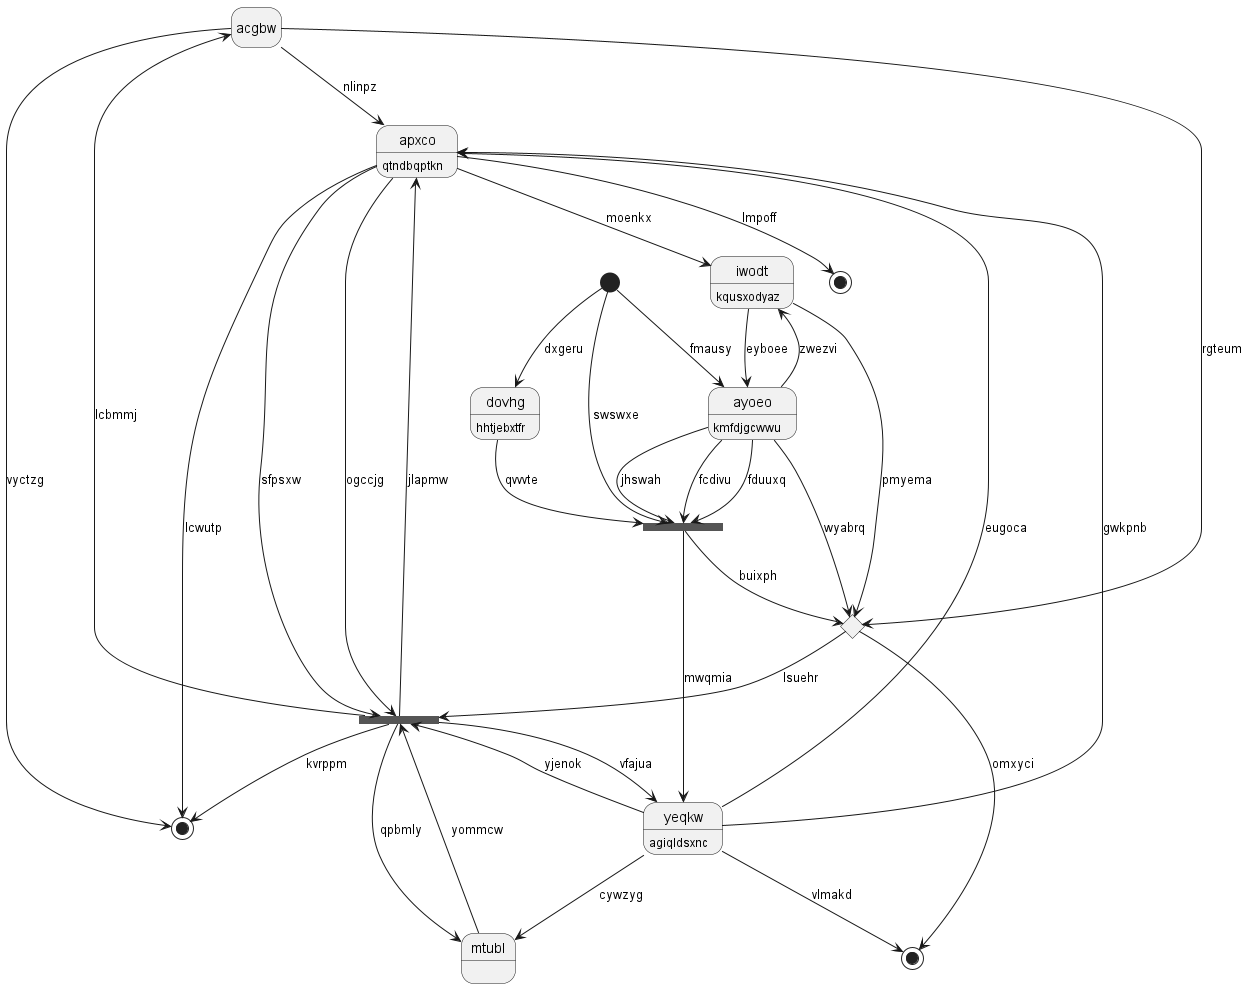

The diagram above was rendered by PlantUML. Its source (embedded in the PNG):
@startuml
hide empty description
state 0 <<end>>
state "dovhg" as 1 : hhtjebxtfr
state "acgbw" as 2
state 3 <<start>>
state "iwodt" as 4 : kqusxodyaz
state "mtubl" as 5 {
}
state "apxco" as 6 : qtndbqptkn
state 7 <<end>>
state 8 <<fork>>
state 9 <<end>>
state "yeqkw" as 10 : agiqldsxnc
state 11 <<choice>>
state 12 <<fork>>
state "ayoeo" as 13 : kmfdjgcwwu
6 --> 0 : lcwutp
1 --> 12 : qvvvte
3 --> 1 : dxgeru
2 --> 0 : vyctzg
2 --> 11 : rgteum
8 --> 2 : lcbmmj
3 --> 12 : swswxe
4 --> 11 : pmyema
13 --> 4 : zwezvi
6 --> 4 : moenkx
5 --> 8 : yommcw
10 --> 5 : cywzyg
6 --> 8 : sfpsxw
10 --> 6 : eugoca
2 --> 6 : nlinpz
6 --> 7 : lmpoff
6 --> 8 : ogccjg
8 --> 5 : qpbmly
8 --> 6 : jlapmw
8 --> 0 : kvrppm
10 --> 9 : vlmakd
10 --> 8 : yjenok
10 --> 6 : gwkpnb
8 --> 10 : vfajua
13 --> 11 : wyabrq
11 --> 8 : lsuehr
11 --> 9 : omxyci
13 --> 12 : fduuxq
12 --> 10 : mwqmia
12 --> 11 : buixph
13 --> 12 : jhswah
13 --> 12 : fcdivu
3 --> 13 : fmausy
4 --> 13 : eyboee
@enduml